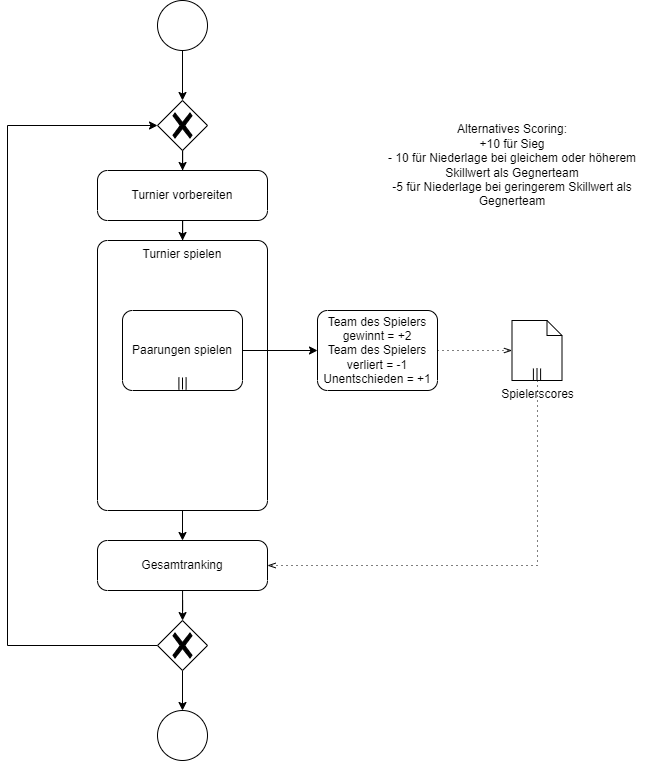

The diagram above was exported from draw.io. Its source (the exported page's mxGraphModel, read from the mxfile embedded in the PNG):
<mxGraphModel dx="1292" dy="1021" grid="1" gridSize="10" guides="1" tooltips="1" connect="1" arrows="1" fold="1" page="1" pageScale="1" pageWidth="1169" pageHeight="827" math="0" shadow="0">
  <root>
    <mxCell id="0" />
    <mxCell id="1" parent="0" />
    <mxCell id="b5stWHEJGRjKARUPSe_L-1" value="Turnier spielen" style="points=[[0.25,0,0],[0.5,0,0],[0.75,0,0],[1,0.25,0],[1,0.5,0],[1,0.75,0],[0.75,1,0],[0.5,1,0],[0.25,1,0],[0,0.75,0],[0,0.5,0],[0,0.25,0]];shape=mxgraph.bpmn.task;whiteSpace=wrap;rectStyle=rounded;size=10;html=1;container=1;expand=0;collapsible=0;taskMarker=abstract;verticalAlign=top;" vertex="1" parent="1">
      <mxGeometry x="120" y="280" width="170" height="270" as="geometry" />
    </mxCell>
    <mxCell id="b5stWHEJGRjKARUPSe_L-3" value="Paarungen spielen" style="points=[[0.25,0,0],[0.5,0,0],[0.75,0,0],[1,0.25,0],[1,0.5,0],[1,0.75,0],[0.75,1,0],[0.5,1,0],[0.25,1,0],[0,0.75,0],[0,0.5,0],[0,0.25,0]];shape=mxgraph.bpmn.task;whiteSpace=wrap;rectStyle=rounded;size=10;html=1;container=1;expand=0;collapsible=0;taskMarker=abstract;isLoopMultiParallel=1;" vertex="1" parent="b5stWHEJGRjKARUPSe_L-1">
      <mxGeometry x="25" y="70" width="120" height="80" as="geometry" />
    </mxCell>
    <mxCell id="b5stWHEJGRjKARUPSe_L-13" style="edgeStyle=orthogonalEdgeStyle;rounded=0;orthogonalLoop=1;jettySize=auto;html=1;" edge="1" parent="1" source="b5stWHEJGRjKARUPSe_L-2" target="b5stWHEJGRjKARUPSe_L-1">
      <mxGeometry relative="1" as="geometry" />
    </mxCell>
    <mxCell id="b5stWHEJGRjKARUPSe_L-2" value="Turnier vorbereiten" style="points=[[0.25,0,0],[0.5,0,0],[0.75,0,0],[1,0.25,0],[1,0.5,0],[1,0.75,0],[0.75,1,0],[0.5,1,0],[0.25,1,0],[0,0.75,0],[0,0.5,0],[0,0.25,0]];shape=mxgraph.bpmn.task;whiteSpace=wrap;rectStyle=rounded;size=10;html=1;container=1;expand=0;collapsible=0;taskMarker=abstract;" vertex="1" parent="1">
      <mxGeometry x="120" y="210" width="170" height="50" as="geometry" />
    </mxCell>
    <mxCell id="b5stWHEJGRjKARUPSe_L-4" value="Spielerscores" style="shape=mxgraph.bpmn.data;labelPosition=center;verticalLabelPosition=bottom;align=center;verticalAlign=top;size=15;html=1;bpmnTransferType=none;isCollection=1;" vertex="1" parent="1">
      <mxGeometry x="534.5" y="360" width="50" height="60" as="geometry" />
    </mxCell>
    <mxCell id="b5stWHEJGRjKARUPSe_L-8" style="edgeStyle=orthogonalEdgeStyle;rounded=0;orthogonalLoop=1;jettySize=auto;html=1;entryX=0;entryY=0.5;entryDx=0;entryDy=0;entryPerimeter=0;endArrow=openThin;fontSize=12;endFill=0;startFill=0;endSize=6;startSize=6;dashed=1;dashPattern=1 4;startArrow=none;" edge="1" parent="1" source="b5stWHEJGRjKARUPSe_L-6" target="b5stWHEJGRjKARUPSe_L-4">
      <mxGeometry relative="1" as="geometry" />
    </mxCell>
    <mxCell id="b5stWHEJGRjKARUPSe_L-6" value="Team des Spielers gewinnt = +2&lt;br&gt;Team des Spielers verliert = -1&lt;br&gt;Unentschieden = +1" style="points=[[0.25,0,0],[0.5,0,0],[0.75,0,0],[1,0.25,0],[1,0.5,0],[1,0.75,0],[0.75,1,0],[0.5,1,0],[0.25,1,0],[0,0.75,0],[0,0.5,0],[0,0.25,0]];shape=mxgraph.bpmn.task;whiteSpace=wrap;rectStyle=rounded;size=10;html=1;container=1;expand=0;collapsible=0;taskMarker=abstract;" vertex="1" parent="1">
      <mxGeometry x="340" y="350" width="120" height="80" as="geometry" />
    </mxCell>
    <mxCell id="b5stWHEJGRjKARUPSe_L-7" style="edgeStyle=orthogonalEdgeStyle;rounded=0;orthogonalLoop=1;jettySize=auto;html=1;" edge="1" parent="1" source="b5stWHEJGRjKARUPSe_L-3" target="b5stWHEJGRjKARUPSe_L-6">
      <mxGeometry relative="1" as="geometry" />
    </mxCell>
    <mxCell id="b5stWHEJGRjKARUPSe_L-10" style="edgeStyle=orthogonalEdgeStyle;rounded=0;orthogonalLoop=1;jettySize=auto;html=1;exitX=0.5;exitY=1;exitDx=0;exitDy=0;exitPerimeter=0;entryX=0.5;entryY=0;entryDx=0;entryDy=0;entryPerimeter=0;" edge="1" parent="1" source="b5stWHEJGRjKARUPSe_L-1" target="b5stWHEJGRjKARUPSe_L-11">
      <mxGeometry relative="1" as="geometry">
        <mxPoint x="205.0588235294117" y="580" as="targetPoint" />
      </mxGeometry>
    </mxCell>
    <mxCell id="b5stWHEJGRjKARUPSe_L-17" style="edgeStyle=orthogonalEdgeStyle;rounded=0;orthogonalLoop=1;jettySize=auto;html=1;" edge="1" parent="1" source="b5stWHEJGRjKARUPSe_L-11" target="b5stWHEJGRjKARUPSe_L-14">
      <mxGeometry relative="1" as="geometry" />
    </mxCell>
    <mxCell id="b5stWHEJGRjKARUPSe_L-11" value="Gesamtranking" style="points=[[0.25,0,0],[0.5,0,0],[0.75,0,0],[1,0.25,0],[1,0.5,0],[1,0.75,0],[0.75,1,0],[0.5,1,0],[0.25,1,0],[0,0.75,0],[0,0.5,0],[0,0.25,0]];shape=mxgraph.bpmn.task;whiteSpace=wrap;rectStyle=rounded;size=10;html=1;container=1;expand=0;collapsible=0;taskMarker=abstract;" vertex="1" parent="1">
      <mxGeometry x="120" y="580" width="170" height="50" as="geometry" />
    </mxCell>
    <mxCell id="b5stWHEJGRjKARUPSe_L-12" value="" style="edgeStyle=elbowEdgeStyle;fontSize=12;html=1;endFill=0;startFill=0;endSize=6;startSize=6;dashed=1;dashPattern=1 4;endArrow=openThin;startArrow=none;rounded=0;entryX=1;entryY=0.5;entryDx=0;entryDy=0;entryPerimeter=0;" edge="1" parent="1" target="b5stWHEJGRjKARUPSe_L-11">
      <mxGeometry width="160" relative="1" as="geometry">
        <mxPoint x="550" y="420" as="sourcePoint" />
        <mxPoint x="710" y="420" as="targetPoint" />
        <Array as="points">
          <mxPoint x="560" y="520" />
        </Array>
      </mxGeometry>
    </mxCell>
    <mxCell id="b5stWHEJGRjKARUPSe_L-16" style="edgeStyle=orthogonalEdgeStyle;rounded=0;orthogonalLoop=1;jettySize=auto;html=1;" edge="1" parent="1" source="b5stWHEJGRjKARUPSe_L-14" target="b5stWHEJGRjKARUPSe_L-15">
      <mxGeometry relative="1" as="geometry">
        <Array as="points">
          <mxPoint x="30" y="685" />
          <mxPoint x="30" y="165" />
        </Array>
      </mxGeometry>
    </mxCell>
    <mxCell id="b5stWHEJGRjKARUPSe_L-22" style="edgeStyle=orthogonalEdgeStyle;rounded=0;orthogonalLoop=1;jettySize=auto;html=1;" edge="1" parent="1" source="b5stWHEJGRjKARUPSe_L-14" target="b5stWHEJGRjKARUPSe_L-21">
      <mxGeometry relative="1" as="geometry" />
    </mxCell>
    <mxCell id="b5stWHEJGRjKARUPSe_L-14" value="" style="points=[[0.25,0.25,0],[0.5,0,0],[0.75,0.25,0],[1,0.5,0],[0.75,0.75,0],[0.5,1,0],[0.25,0.75,0],[0,0.5,0]];shape=mxgraph.bpmn.gateway2;html=1;verticalLabelPosition=bottom;labelBackgroundColor=#ffffff;verticalAlign=top;align=center;perimeter=rhombusPerimeter;outlineConnect=0;outline=none;symbol=none;gwType=exclusive;" vertex="1" parent="1">
      <mxGeometry x="180" y="660" width="50" height="50" as="geometry" />
    </mxCell>
    <mxCell id="b5stWHEJGRjKARUPSe_L-18" style="edgeStyle=orthogonalEdgeStyle;rounded=0;orthogonalLoop=1;jettySize=auto;html=1;" edge="1" parent="1" source="b5stWHEJGRjKARUPSe_L-15" target="b5stWHEJGRjKARUPSe_L-2">
      <mxGeometry relative="1" as="geometry" />
    </mxCell>
    <mxCell id="b5stWHEJGRjKARUPSe_L-15" value="" style="points=[[0.25,0.25,0],[0.5,0,0],[0.75,0.25,0],[1,0.5,0],[0.75,0.75,0],[0.5,1,0],[0.25,0.75,0],[0,0.5,0]];shape=mxgraph.bpmn.gateway2;html=1;verticalLabelPosition=bottom;labelBackgroundColor=#ffffff;verticalAlign=top;align=center;perimeter=rhombusPerimeter;outlineConnect=0;outline=none;symbol=none;gwType=exclusive;" vertex="1" parent="1">
      <mxGeometry x="180" y="140" width="50" height="50" as="geometry" />
    </mxCell>
    <mxCell id="b5stWHEJGRjKARUPSe_L-20" style="edgeStyle=orthogonalEdgeStyle;rounded=0;orthogonalLoop=1;jettySize=auto;html=1;" edge="1" parent="1" source="b5stWHEJGRjKARUPSe_L-19" target="b5stWHEJGRjKARUPSe_L-15">
      <mxGeometry relative="1" as="geometry" />
    </mxCell>
    <mxCell id="b5stWHEJGRjKARUPSe_L-19" value="" style="points=[[0.145,0.145,0],[0.5,0,0],[0.855,0.145,0],[1,0.5,0],[0.855,0.855,0],[0.5,1,0],[0.145,0.855,0],[0,0.5,0]];shape=mxgraph.bpmn.event;html=1;verticalLabelPosition=bottom;labelBackgroundColor=#ffffff;verticalAlign=top;align=center;perimeter=ellipsePerimeter;outlineConnect=0;aspect=fixed;outline=standard;symbol=general;" vertex="1" parent="1">
      <mxGeometry x="180" y="40" width="50" height="50" as="geometry" />
    </mxCell>
    <mxCell id="b5stWHEJGRjKARUPSe_L-21" value="" style="points=[[0.145,0.145,0],[0.5,0,0],[0.855,0.145,0],[1,0.5,0],[0.855,0.855,0],[0.5,1,0],[0.145,0.855,0],[0,0.5,0]];shape=mxgraph.bpmn.event;html=1;verticalLabelPosition=bottom;labelBackgroundColor=#ffffff;verticalAlign=top;align=center;perimeter=ellipsePerimeter;outlineConnect=0;aspect=fixed;outline=standard;symbol=general;" vertex="1" parent="1">
      <mxGeometry x="180" y="750" width="50" height="50" as="geometry" />
    </mxCell>
    <mxCell id="b5stWHEJGRjKARUPSe_L-23" value="Alternatives Scoring:&lt;br&gt;+10 für Sieg&lt;br&gt;- 10 für Niederlage bei gleichem oder höherem Skillwert als Gegnerteam&lt;br&gt;-5 für Niederlage bei geringerem Skillwert als Gegnerteam" style="text;html=1;strokeColor=none;fillColor=none;align=center;verticalAlign=middle;whiteSpace=wrap;rounded=0;" vertex="1" parent="1">
      <mxGeometry x="390" y="160" width="289.5" height="90" as="geometry" />
    </mxCell>
  </root>
</mxGraphModel>